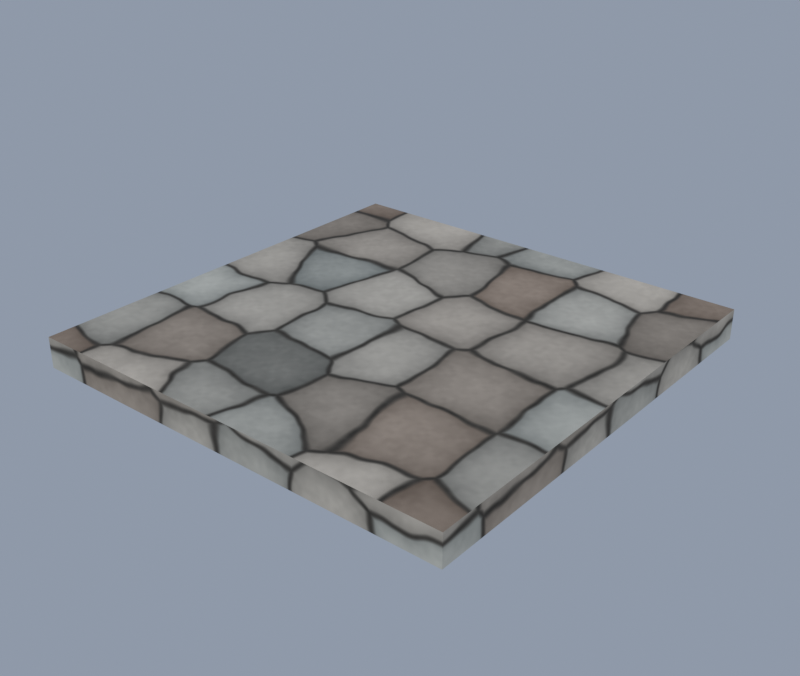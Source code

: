 # Source: street_cobble_2x2.blend  (saved by Blender 5.2.44; exported with 4.5.12 LTS)
import bpy
from mathutils import Matrix  # noqa: F401  (used for matrix-valued properties, if any)

bpy.ops.wm.read_factory_settings(use_empty=True)
scene = bpy.context.scene
scene.name = 'Scene'

# ---- collections
col_collection = bpy.data.collections.new('Collection'); scene.collection.children.link(col_collection)

# ---- images (referenced by path relative to the original .blend; pixels are not part of the script)
import os
ASSET_DIR = os.environ.get("B2B_ASSET_DIR", "")  # directory of the original .blend (textures are referenced by path, not embedded)
HERE = os.path.dirname(os.path.abspath(__file__))  # packed textures are extracted next to this script under _unpacked/

def load_image(name, relpath, width, height, colorspace="sRGB"):
    """Load a texture the original file referenced (path relative to the .blend, or extracted next to this script)."""
    p = next((c for c in (os.path.join(HERE, relpath), os.path.join(ASSET_DIR, relpath)) if relpath and os.path.exists(c)), "")
    if p:
        img = bpy.data.images.load(p, check_existing=True)
        img.name = name
    else:  # same state as the original file: an image datablock whose file is absent (Cycles renders it pink)
        img = bpy.data.images.new(name, width, height)
        img.source = "FILE"
        img.filepath = "//" + (relpath or name)
    img.colorspace_settings.name = colorspace
    return img
img_km_cobblestone_png = load_image('km_cobblestone.png', '_unpacked/km_cobblestone.076373f4.png', 1024, 1024, 'sRGB')

# ---- materials (node trees are filled in below, after node groups)
mat_km_cobblestone = bpy.data.materials.new('KM_cobblestone')

# ---- material node trees
mat_km_cobblestone.use_nodes = True; mat_km_cobblestone.node_tree.nodes.clear()
_N = mat_km_cobblestone.node_tree.nodes; _L = mat_km_cobblestone.node_tree.links
n0 = _N.new('ShaderNodeBsdfPrincipled'); n0.name = 'Principled BSDF'; n0.location = (-200, 100)
n0.inputs[2].default_value = 1.0
n0.inputs[10].default_value = 0.005
n0.inputs[13].default_value = 0.18
n1 = _N.new('ShaderNodeOutputMaterial'); n1.name = 'Material Output'; n1.location = (200, 100)
n2 = _N.new('ShaderNodeTexImage'); n2.name = 'Image Texture'; n2.location = (-400, 200)
n2.image = img_km_cobblestone_png
n2.interpolation = 'Smart'
_L.new(n0.outputs[0], n1.inputs[0])
_L.new(n2.outputs[0], n0.inputs[0])
n1.is_active_output = True

# ---- world
world_km_world = bpy.data.worlds.new('KM_World'); scene.world = world_km_world
world_km_world.use_nodes = True; world_km_world.node_tree.nodes.clear()
_N = world_km_world.node_tree.nodes; _L = world_km_world.node_tree.links
n0 = _N.new('ShaderNodeBackground'); n0.name = 'Background'; n0.location = (-200, 100)
n0.inputs[0].default_value = (0.5, 0.58, 0.72, 1.0)
n0.inputs[1].default_value = 0.55
n1 = _N.new('ShaderNodeOutputWorld'); n1.name = 'World Output'; n1.location = (200, 100)
_L.new(n0.outputs[0], n1.inputs[0])
n1.is_active_output = True

# ---- lights
light_sun = bpy.data.lights.new('Sun', 'SUN')
light_sun.color = (1.0, 0.96, 0.88)
light_sun.angle = 0.1047
light_sun.energy = 3.4
light_fill = bpy.data.lights.new('Fill', 'AREA')
light_fill.color = (0.82, 0.87, 1.0)
light_fill.energy = 140.0
light_fill.size = 8.0

# ---- meshes
me_street_cobble_2x2 = bpy.data.meshes.new('street_cobble_2x2')
me_street_cobble_2x2.from_pydata([(-1.0, -1.0, -0.14), (1.0, -1.0, -0.14), (-1.0, 1.0, -0.14), (1.0, 1.0, -0.14), (-1.0, -1.0, 0.0), (1.0, -1.0, 0.0), (-1.0, 1.0, 0.0), (1.0, 1.0, 0.0)], [], [(0, 1, 3, 2), (4, 6, 7, 5), (0, 4, 5, 1), (2, 3, 7, 6), (0, 2, 6, 4), (1, 5, 7, 3)])
_uv = me_street_cobble_2x2.uv_layers.new(name='UVMap')
_uv.uv.foreach_set('vector', [-0.5, -0.5, 0.5, -0.5, 0.5, 0.5, -0.5, 0.5, 0.5, -0.5, 0.5, 0.5, -0.5, 0.5, -0.5, -0.5, -0.5, -0.07, -0.5, 0.0, 0.5, 0.0, 0.5, -0.07, 0.5, -0.07, -0.5, -0.07, -0.5, 0.0, 0.5, 0.0, 0.5, -0.07, -0.5, -0.07, -0.5, 0.0, 0.5, 0.0, -0.5, -0.07, -0.5, 0.0, 0.5, 0.0, 0.5, -0.07])
me_street_cobble_2x2.materials.append(mat_km_cobblestone)
me_street_cobble_2x2.update()

# ---- objects
ob_street_cobble_2x2 = bpy.data.objects.new('street_cobble_2x2', me_street_cobble_2x2)
ob_sun = bpy.data.objects.new('Sun', light_sun)
ob_fill = bpy.data.objects.new('Fill', light_fill)

# ---- transforms, parenting, visibility, modifiers, constraints
ob_street_cobble_2x2.location = (0.0, 0.0, 0.0)
ob_sun.location = (0.0, 0.0, 0.0)
ob_sun.rotation_euler = (0.9425, 0.0, 0.6632)
ob_fill.location = (-6.0, 5.0, 3.5)
ob_fill.rotation_euler = (1.134, 0.0, -2.443)

# ---- collection membership
col_collection.objects.link(ob_street_cobble_2x2)
col_collection.objects.link(ob_sun)
col_collection.objects.link(ob_fill)

# ---- scene / render settings (as saved in the file)
scene.frame_start = 1; scene.frame_end = 250; scene.frame_set(1)
scene.render.engine = 'BLENDER_EEVEE_NEXT'
scene.render.resolution_x = 900
scene.render.resolution_y = 760
scene.render.bake_bias = 0.0
scene.render.bake_samples = 0
scene.render.compositor_device = 'GPU'
scene.eevee.use_volume_custom_range = False
scene.eevee.fast_gi_thickness_near = 0.1
scene.eevee.fast_gi_thickness_far = 0.0
scene.eevee.ray_tracing_options.screen_trace_thickness = 0.1
scene.view_settings.view_transform = 'Standard'
bpy.context.view_layer.update()

# ---- added for rendering (the .blend has no active camera): camera
cam_auto = bpy.data.cameras.new('AutoCamera')
cam_auto.lens = 50.0
cam_auto.sensor_width = 36.0
cam_auto.clip_end = 1000.0
ob_auto_camera = bpy.data.objects.new('AutoCamera', cam_auto)
scene.collection.objects.link(ob_auto_camera)
ob_auto_camera.location = (2.62013, -3.14416, 2.02611)
ob_auto_camera.rotation_euler = (1.09748, -7.21219e-08, 0.694738)
scene.camera = ob_auto_camera
bpy.context.view_layer.update()
